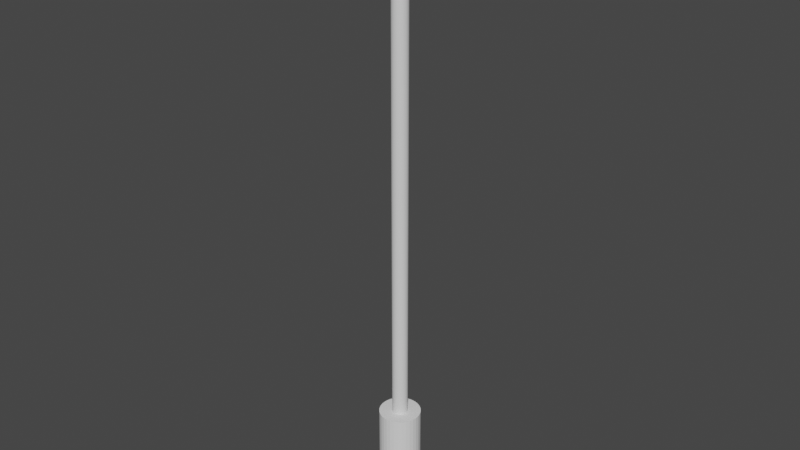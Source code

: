 # Source: bomb.blend  (saved by Blender 2.82.7; exported with 4.5.12 LTS)
import bpy
from mathutils import Matrix  # noqa: F401  (used for matrix-valued properties, if any)

bpy.ops.wm.read_factory_settings(use_empty=True)
scene = bpy.context.scene
scene.name = 'Scene'

# ---- collections
col_collection = bpy.data.collections.new('Collection'); scene.collection.children.link(col_collection)

# ---- materials (node trees are filled in below, after node groups)
mat_material = bpy.data.materials.new('Material')
mat_material.alpha_threshold = 0.0
mat_material.use_transparent_shadow = False
mat_material.line_color = (0.0, 0.0, 0.0, 1.0)

# ---- node groups
ng_auto_smooth = bpy.data.node_groups.new('Auto Smooth', 'GeometryNodeTree')
_s = ng_auto_smooth.interface.new_socket(name='Geometry', in_out='OUTPUT', socket_type='NodeSocketGeometry')
_s = ng_auto_smooth.interface.new_socket(name='Geometry', in_out='INPUT', socket_type='NodeSocketGeometry')
_s = ng_auto_smooth.interface.new_socket(name='Angle', in_out='INPUT', socket_type='NodeSocketFloat')
_s.subtype = 'ANGLE'
_s.min_value = 0.0
_s.max_value = 3.142
ng_auto_smooth.is_modifier = True
_N = ng_auto_smooth.nodes; _L = ng_auto_smooth.links
n0 = _N.new('NodeGroupOutput'); n0.name = 'Group Output'; n0.location = (480, -100)
n1 = _N.new('NodeGroupInput'); n1.name = 'Group Input'; n1.location = (-420, -300)
n2 = _N.new('NodeGroupInput'); n2.name = 'Group Input.001'; n2.location = (-60, -100)
n3 = _N.new('GeometryNodeSetShadeSmooth'); n3.name = 'Set Shade Smooth'; n3.location = (120, -100)
n3.domain = 'EDGE'
n4 = _N.new('GeometryNodeSetShadeSmooth'); n4.name = 'Set Shade Smooth.001'; n4.location = (300, -100)
n5 = _N.new('GeometryNodeInputMeshEdgeAngle'); n5.name = 'Edge Angle'; n5.location = (-420, -220)
n6 = _N.new('GeometryNodeInputEdgeSmooth'); n6.name = 'Is Edge Smooth'; n6.location = (-60, -160)
n7 = _N.new('GeometryNodeInputShadeSmooth'); n7.name = 'Is Face Smooth'; n7.location = (-240, -340)
n8 = _N.new('FunctionNodeBooleanMath'); n8.name = 'Boolean Math'; n8.location = (-60, -220)
n9 = _N.new('FunctionNodeCompare'); n9.name = 'Compare'; n9.location = (-240, -180)
n9.operation = 'LESS_EQUAL'
_L.new(n5.outputs[0], n9.inputs[0])
_L.new(n4.outputs[0], n0.inputs[0])
_L.new(n1.outputs[1], n9.inputs[1])
_L.new(n9.outputs[0], n8.inputs[0])
_L.new(n7.outputs[0], n8.inputs[1])
_L.new(n2.outputs[0], n3.inputs[0])
_L.new(n6.outputs[0], n3.inputs[1])
_L.new(n3.outputs[0], n4.inputs[0])
_L.new(n8.outputs[0], n3.inputs[2])
n0.is_active_output = True

# ---- material node trees
mat_material.use_nodes = True; mat_material.node_tree.nodes.clear()
_N = mat_material.node_tree.nodes; _L = mat_material.node_tree.links
n0 = _N.new('ShaderNodeOutputMaterial'); n0.name = 'Material Output'; n0.location = (300, 300)
n1 = _N.new('ShaderNodeBsdfPrincipled'); n1.name = 'Principled BSDF'; n1.location = (10, 300)
n1.distribution = 'GGX'
n1.subsurface_method = 'BURLEY'
n1.inputs[2].default_value = 0.4
n1.inputs[3].default_value = 1.45
n1.inputs[27].default_value = (0.0, 0.0, 0.0, 1.0)
n1.inputs[28].default_value = 1.0
_L.new(n1.outputs[0], n0.inputs[0])
n0.is_active_output = True

# ---- world
world_world = bpy.data.worlds.new('World'); scene.world = world_world
world_world.use_nodes = True; world_world.node_tree.nodes.clear()
_N = world_world.node_tree.nodes; _L = world_world.node_tree.links
n0 = _N.new('ShaderNodeOutputWorld'); n0.name = 'World Output'; n0.location = (300, 300)
n1 = _N.new('ShaderNodeBackground'); n1.name = 'Background'; n1.location = (10, 300)
n1.inputs[0].default_value = (0.05088, 0.05088, 0.05088, 1.0)
_L.new(n1.outputs[0], n0.inputs[0])
n0.is_active_output = True
world_world.color = (0.05088, 0.05088, 0.05088)
world_world.use_sun_shadow = False
world_world.sun_shadow_jitter_overblur = 0.0

# ---- meshes
me_cylinder = bpy.data.meshes.new('Cylinder')
me_cylinder.from_pydata([(0.0, 1.0, -1.0), (0.0, 1.0, 1.0), (0.1951, 0.9808, -1.0), (0.1951, 0.9808, 1.0), (0.3827, 0.9239, -1.0), (0.3827, 0.9239, 1.0), (0.5556, 0.8315, -1.0), (0.5556, 0.8315, 1.0), (0.7071, 0.7071, -1.0), (0.7071, 0.7071, 1.0), (0.8315, 0.5556, -1.0), (0.8315, 0.5556, 1.0), (0.9239, 0.3827, -1.0), (0.9239, 0.3827, 1.0), (0.9808, 0.1951, -1.0), (0.9808, 0.1951, 1.0), (1.0, 7.55e-08, -1.0), (1.0, 7.55e-08, 1.0), (0.9808, -0.1951, -1.0), (0.9808, -0.1951, 1.0), (0.9239, -0.3827, -1.0), (0.9239, -0.3827, 1.0), (0.8315, -0.5556, -1.0), (0.8315, -0.5556, 1.0), (0.7071, -0.7071, -1.0), (0.7071, -0.7071, 1.0), (0.5556, -0.8315, -1.0), (0.5556, -0.8315, 1.0), (0.3827, -0.9239, -1.0), (0.3827, -0.9239, 1.0), (0.1951, -0.9808, -1.0), (0.1951, -0.9808, 1.0), (-3.258e-07, -1.0, -1.0), (-3.258e-07, -1.0, 1.0), (-0.1951, -0.9808, -1.0), (-0.1951, -0.9808, 1.0), (-0.3827, -0.9239, -1.0), (-0.3827, -0.9239, 1.0), (-0.5556, -0.8315, -1.0), (-0.5556, -0.8315, 1.0), (-0.7071, -0.7071, -1.0), (-0.7071, -0.7071, 1.0), (-0.8315, -0.5556, -1.0), (-0.8315, -0.5556, 1.0), (-0.9239, -0.3827, -1.0), (-0.9239, -0.3827, 1.0), (-0.9808, -0.1951, -1.0), (-0.9808, -0.1951, 1.0), (-1.0, 9.656e-07, -1.0), (-1.0, 9.656e-07, 1.0), (-0.9808, 0.1951, -1.0), (-0.9808, 0.1951, 1.0), (-0.9239, 0.3827, -1.0), (-0.9239, 0.3827, 1.0), (-0.8315, 0.5556, -1.0), (-0.8315, 0.5556, 1.0), (-0.7071, 0.7071, -1.0), (-0.7071, 0.7071, 1.0), (-0.5556, 0.8315, -1.0), (-0.5556, 0.8315, 1.0), (-0.3827, 0.9239, -1.0), (-0.3827, 0.9239, 1.0), (-0.1951, 0.9808, -1.0), (-0.1951, 0.9808, 1.0)], [], [(0, 1, 3, 2), (2, 3, 5, 4), (4, 5, 7, 6), (6, 7, 9, 8), (8, 9, 11, 10), (10, 11, 13, 12), (12, 13, 15, 14), (14, 15, 17, 16), (16, 17, 19, 18), (18, 19, 21, 20), (20, 21, 23, 22), (22, 23, 25, 24), (24, 25, 27, 26), (26, 27, 29, 28), (28, 29, 31, 30), (30, 31, 33, 32), (32, 33, 35, 34), (34, 35, 37, 36), (36, 37, 39, 38), (38, 39, 41, 40), (40, 41, 43, 42), (42, 43, 45, 44), (44, 45, 47, 46), (46, 47, 49, 48), (48, 49, 51, 50), (50, 51, 53, 52), (52, 53, 55, 54), (54, 55, 57, 56), (56, 57, 59, 58), (58, 59, 61, 60), (3, 1, 63, 61, 59, 57, 55, 53, 51, 49, 47, 45, 43, 41, 39, 37, 35, 33, 31, 29, 27, 25, 23, 21, 19, 17, 15, 13, 11, 9, 7, 5), (60, 61, 63, 62), (62, 63, 1, 0), (0, 2, 4, 6, 8, 10, 12, 14, 16, 18, 20, 22, 24, 26, 28, 30, 32, 34, 36, 38, 40, 42, 44, 46, 48, 50, 52, 54, 56, 58, 60, 62)])
_uv = me_cylinder.uv_layers.new(name='UVMap')
_uv.uv.foreach_set('vector', [1.0, 0.5, 1.0, 1.0, 0.9688, 1.0, 0.9688, 0.5, 0.9688, 0.5, 0.9688, 1.0, 0.9375, 1.0, 0.9375, 0.5, 0.9375, 0.5, 0.9375, 1.0, 0.9062, 1.0, 0.9062, 0.5, 0.9062, 0.5, 0.9062, 1.0, 0.875, 1.0, 0.875, 0.5, 0.875, 0.5, 0.875, 1.0, 0.8438, 1.0, 0.8438, 0.5, 0.8438, 0.5, 0.8438, 1.0, 0.8125, 1.0, 0.8125, 0.5, 0.8125, 0.5, 0.8125, 1.0, 0.7812, 1.0, 0.7812, 0.5, 0.7812, 0.5, 0.7812, 1.0, 0.75, 1.0, 0.75, 0.5, 0.75, 0.5, 0.75, 1.0, 0.7188, 1.0, 0.7188, 0.5, 0.7188, 0.5, 0.7188, 1.0, 0.6875, 1.0, 0.6875, 0.5, 0.6875, 0.5, 0.6875, 1.0, 0.6562, 1.0, 0.6562, 0.5, 0.6562, 0.5, 0.6562, 1.0, 0.625, 1.0, 0.625, 0.5, 0.625, 0.5, 0.625, 1.0, 0.5938, 1.0, 0.5938, 0.5, 0.5938, 0.5, 0.5938, 1.0, 0.5625, 1.0, 0.5625, 0.5, 0.5625, 0.5, 0.5625, 1.0, 0.5312, 1.0, 0.5312, 0.5, 0.5312, 0.5, 0.5312, 1.0, 0.5, 1.0, 0.5, 0.5, 0.5, 0.5, 0.5, 1.0, 0.4688, 1.0, 0.4688, 0.5, 0.4688, 0.5, 0.4688, 1.0, 0.4375, 1.0, 0.4375, 0.5, 0.4375, 0.5, 0.4375, 1.0, 0.4062, 1.0, 0.4062, 0.5, 0.4062, 0.5, 0.4062, 1.0, 0.375, 1.0, 0.375, 0.5, 0.375, 0.5, 0.375, 1.0, 0.3438, 1.0, 0.3438, 0.5, 0.3438, 0.5, 0.3438, 1.0, 0.3125, 1.0, 0.3125, 0.5, 0.3125, 0.5, 0.3125, 1.0, 0.2812, 1.0, 0.2812, 0.5, 0.2812, 0.5, 0.2812, 1.0, 0.25, 1.0, 0.25, 0.5, 0.25, 0.5, 0.25, 1.0, 0.2188, 1.0, 0.2188, 0.5, 0.2188, 0.5, 0.2188, 1.0, 0.1875, 1.0, 0.1875, 0.5, 0.1875, 0.5, 0.1875, 1.0, 0.1562, 1.0, 0.1562, 0.5, 0.1562, 0.5, 0.1562, 1.0, 0.125, 1.0, 0.125, 0.5, 0.125, 0.5, 0.125, 1.0, 0.09375, 1.0, 0.09375, 0.5, 0.09375, 0.5, 0.09375, 1.0, 0.0625, 1.0, 0.0625, 0.5, 0.2968, 0.4854, 0.25, 0.49, 0.2032, 0.4854, 0.1582, 0.4717, 0.1167, 0.4496, 0.08029, 0.4197, 0.05045, 0.3833, 0.02827, 0.3418, 0.01461, 0.2968, 0.01, 0.25, 0.01461, 0.2032, 0.02827, 0.1582, 0.05045, 0.1167, 0.08029, 0.08029, 0.1167, 0.05045, 0.1582, 0.02827, 0.2032, 0.01461, 0.25, 0.01, 0.2968, 0.01461, 0.3418, 0.02827, 0.3833, 0.05045, 0.4197, 0.08029, 0.4496, 0.1167, 0.4717, 0.1582, 0.4854, 0.2032, 0.49, 0.25, 0.4854, 0.2968, 0.4717, 0.3418, 0.4496, 0.3833, 0.4197, 0.4197, 0.3833, 0.4496, 0.3418, 0.4717, 0.0625, 0.5, 0.0625, 1.0, 0.03125, 1.0, 0.03125, 0.5, 0.03125, 0.5, 0.03125, 1.0, 0.0, 1.0, 0.0, 0.5, 0.75, 0.49, 0.7968, 0.4854, 0.8418, 0.4717, 0.8833, 0.4496, 0.9197, 0.4197, 0.9496, 0.3833, 0.9717, 0.3418, 0.9854, 0.2968, 0.99, 0.25, 0.9854, 0.2032, 0.9717, 0.1582, 0.9496, 0.1167, 0.9197, 0.08029, 0.8833, 0.05045, 0.8418, 0.02827, 0.7968, 0.01461, 0.75, 0.01, 0.7032, 0.01461, 0.6582, 0.02827, 0.6167, 0.05045, 0.5803, 0.08029, 0.5504, 0.1167, 0.5283, 0.1582, 0.5146, 0.2032, 0.51, 0.25, 0.5146, 0.2968, 0.5283, 0.3418, 0.5504, 0.3833, 0.5803, 0.4197, 0.6167, 0.4496, 0.6582, 0.4717, 0.7032, 0.4854])
me_cylinder.use_remesh_fix_poles = True
me_cylinder.use_remesh_preserve_attributes = False
me_cylinder.use_mirror_vertex_groups = False
me_cylinder.update()
me_cylinder_001 = bpy.data.meshes.new('Cylinder.001')
me_cylinder_001.from_pydata([(0.0, 1.0, -1.0), (0.0, 1.0, 1.0), (0.1951, 0.9808, -1.0), (0.1951, 0.9808, 1.0), (0.3827, 0.9239, -1.0), (0.3827, 0.9239, 1.0), (0.5556, 0.8315, -1.0), (0.5556, 0.8315, 1.0), (0.7071, 0.7071, -1.0), (0.7071, 0.7071, 1.0), (0.8315, 0.5556, -1.0), (0.8315, 0.5556, 1.0), (0.9239, 0.3827, -1.0), (0.9239, 0.3827, 1.0), (0.9808, 0.1951, -1.0), (0.9808, 0.1951, 1.0), (1.0, 7.55e-08, -1.0), (1.0, 7.55e-08, 1.0), (0.9808, -0.1951, -1.0), (0.9808, -0.1951, 1.0), (0.9239, -0.3827, -1.0), (0.9239, -0.3827, 1.0), (0.8315, -0.5556, -1.0), (0.8315, -0.5556, 1.0), (0.7071, -0.7071, -1.0), (0.7071, -0.7071, 1.0), (0.5556, -0.8315, -1.0), (0.5556, -0.8315, 1.0), (0.3827, -0.9239, -1.0), (0.3827, -0.9239, 1.0), (0.1951, -0.9808, -1.0), (0.1951, -0.9808, 1.0), (-3.258e-07, -1.0, -1.0), (-3.258e-07, -1.0, 1.0), (-0.1951, -0.9808, -1.0), (-0.1951, -0.9808, 1.0), (-0.3827, -0.9239, -1.0), (-0.3827, -0.9239, 1.0), (-0.5556, -0.8315, -1.0), (-0.5556, -0.8315, 1.0), (-0.7071, -0.7071, -1.0), (-0.7071, -0.7071, 1.0), (-0.8315, -0.5556, -1.0), (-0.8315, -0.5556, 1.0), (-0.9239, -0.3827, -1.0), (-0.9239, -0.3827, 1.0), (-0.9808, -0.1951, -1.0), (-0.9808, -0.1951, 1.0), (-1.0, 9.656e-07, -1.0), (-1.0, 9.656e-07, 1.0), (-0.9808, 0.1951, -1.0), (-0.9808, 0.1951, 1.0), (-0.9239, 0.3827, -1.0), (-0.9239, 0.3827, 1.0), (-0.8315, 0.5556, -1.0), (-0.8315, 0.5556, 1.0), (-0.7071, 0.7071, -1.0), (-0.7071, 0.7071, 1.0), (-0.5556, 0.8315, -1.0), (-0.5556, 0.8315, 1.0), (-0.3827, 0.9239, -1.0), (-0.3827, 0.9239, 1.0), (-0.1951, 0.9808, -1.0), (-0.1951, 0.9808, 1.0)], [], [(0, 1, 3, 2), (2, 3, 5, 4), (4, 5, 7, 6), (6, 7, 9, 8), (8, 9, 11, 10), (10, 11, 13, 12), (12, 13, 15, 14), (14, 15, 17, 16), (16, 17, 19, 18), (18, 19, 21, 20), (20, 21, 23, 22), (22, 23, 25, 24), (24, 25, 27, 26), (26, 27, 29, 28), (28, 29, 31, 30), (30, 31, 33, 32), (32, 33, 35, 34), (34, 35, 37, 36), (36, 37, 39, 38), (38, 39, 41, 40), (40, 41, 43, 42), (42, 43, 45, 44), (44, 45, 47, 46), (46, 47, 49, 48), (48, 49, 51, 50), (50, 51, 53, 52), (52, 53, 55, 54), (54, 55, 57, 56), (56, 57, 59, 58), (58, 59, 61, 60), (3, 1, 63, 61, 59, 57, 55, 53, 51, 49, 47, 45, 43, 41, 39, 37, 35, 33, 31, 29, 27, 25, 23, 21, 19, 17, 15, 13, 11, 9, 7, 5), (60, 61, 63, 62), (62, 63, 1, 0), (0, 2, 4, 6, 8, 10, 12, 14, 16, 18, 20, 22, 24, 26, 28, 30, 32, 34, 36, 38, 40, 42, 44, 46, 48, 50, 52, 54, 56, 58, 60, 62)])
me_cylinder_001.materials.append(mat_material)
me_cylinder_001.use_remesh_fix_poles = True
me_cylinder_001.use_remesh_preserve_attributes = False
me_cylinder_001.use_mirror_vertex_groups = False
me_cylinder_001.update()

# ---- objects
ob_cylinder = bpy.data.objects.new('Cylinder', me_cylinder)
ob_cylinder_001 = bpy.data.objects.new('Cylinder.001', me_cylinder_001)

# ---- transforms, parenting, visibility, modifiers, constraints
ob_cylinder.location = (0.0, 0.0, 0.0)
ob_cylinder.scale = (0.04, 0.04, 0.1)
ob_cylinder.lineart.crease_threshold = 0.0
ob_cylinder_001.location = (0.0, 0.0, 0.6)
ob_cylinder_001.scale = (0.015, 0.015, 0.5)
ob_cylinder_001.lineart.crease_threshold = 0.0
_m = ob_cylinder_001.modifiers.new('Auto Smooth', 'NODES')
_m.node_group = ng_auto_smooth
_gi = [s.identifier for s in ng_auto_smooth.interface.items_tree if s.item_type == 'SOCKET' and s.in_out == 'INPUT']
_m[_gi[1]] = 0.5236  # Angle

# ---- collection membership
col_collection.objects.link(ob_cylinder)
col_collection.objects.link(ob_cylinder_001)

# ---- scene / render settings (as saved in the file)
scene.frame_start = 1; scene.frame_end = 250; scene.frame_set(0)
scene.render.engine = 'BLENDER_EEVEE_NEXT'
scene.cycles.use_denoising = False
scene.cycles.samples = 128
scene.cycles.sampling_pattern = 'TABULATED_SOBOL'
scene.cycles.use_adaptive_sampling = False
scene.cycles.use_light_tree = False
scene.view_settings.view_transform = 'Filmic'
bpy.context.view_layer.update()

# ---- added for rendering (the .blend has no active camera and no usable light): camera, sun
cam_auto = bpy.data.cameras.new('AutoCamera')
cam_auto.lens = 50.0
cam_auto.sensor_width = 36.0
cam_auto.clip_end = 1000.0
ob_auto_camera = bpy.data.objects.new('AutoCamera', cam_auto)
scene.collection.objects.link(ob_auto_camera)
ob_auto_camera.location = (1.11519, -1.33823, 1.39215)
ob_auto_camera.rotation_euler = (1.09748, -7.21219e-08, 0.694738)
scene.camera = ob_auto_camera
light_auto_sun = bpy.data.lights.new('AutoSun', 'SUN')
light_auto_sun.energy = 3.0
light_auto_sun.angle = 0.0523599
ob_auto_sun = bpy.data.objects.new('AutoSun', light_auto_sun)
scene.collection.objects.link(ob_auto_sun)
ob_auto_sun.rotation_euler = (0.872665, 0.174533, 0.523599)
bpy.context.view_layer.update()
